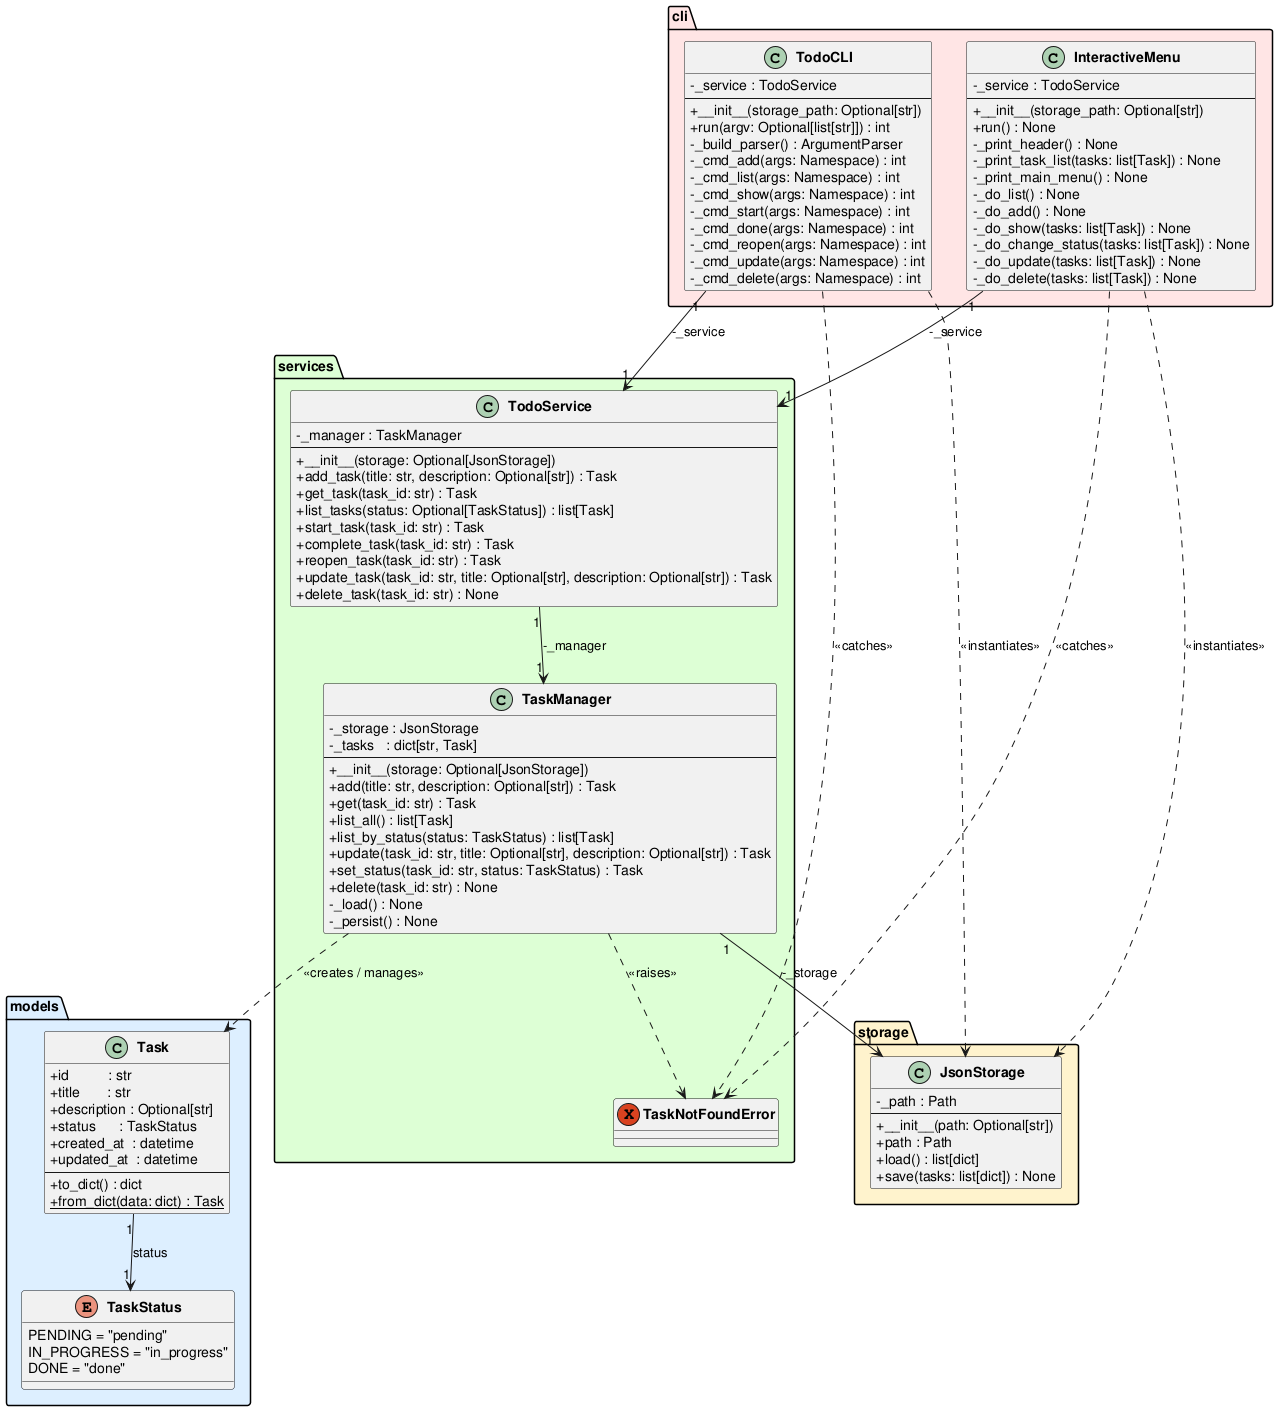

The diagram above was rendered by PlantUML. Its source (embedded in the PNG):
@startuml class_diagram

skinparam classAttributeIconSize 0
skinparam classFontStyle bold

package "models" #DDEEFF {
    enum TaskStatus {
        PENDING = "pending"
        IN_PROGRESS = "in_progress"
        DONE = "done"
    }

    class Task {
        +id          : str
        +title       : str
        +description : Optional[str]
        +status      : TaskStatus
        +created_at  : datetime
        +updated_at  : datetime
        --
        +to_dict() : dict
        +{static} from_dict(data: dict) : Task
    }
}

package "storage" #FFF3CC {
    class JsonStorage {
        -_path : Path
        --
        +__init__(path: Optional[str])
        +path : Path
        +load() : list[dict]
        +save(tasks: list[dict]) : None
    }
}

package "services" #DDFFD4 {
    exception TaskNotFoundError

    class TaskManager {
        -_storage : JsonStorage
        -_tasks   : dict[str, Task]
        --
        +__init__(storage: Optional[JsonStorage])
        +add(title: str, description: Optional[str]) : Task
        +get(task_id: str) : Task
        +list_all() : list[Task]
        +list_by_status(status: TaskStatus) : list[Task]
        +update(task_id: str, title: Optional[str], description: Optional[str]) : Task
        +set_status(task_id: str, status: TaskStatus) : Task
        +delete(task_id: str) : None
        -_load() : None
        -_persist() : None
    }

    class TodoService {
        -_manager : TaskManager
        --
        +__init__(storage: Optional[JsonStorage])
        +add_task(title: str, description: Optional[str]) : Task
        +get_task(task_id: str) : Task
        +list_tasks(status: Optional[TaskStatus]) : list[Task]
        +start_task(task_id: str) : Task
        +complete_task(task_id: str) : Task
        +reopen_task(task_id: str) : Task
        +update_task(task_id: str, title: Optional[str], description: Optional[str]) : Task
        +delete_task(task_id: str) : None
    }
}

package "cli" #FFE5E5 {
    class TodoCLI {
        -_service : TodoService
        --
        +__init__(storage_path: Optional[str])
        +run(argv: Optional[list[str]]) : int
        -_build_parser() : ArgumentParser
        -_cmd_add(args: Namespace) : int
        -_cmd_list(args: Namespace) : int
        -_cmd_show(args: Namespace) : int
        -_cmd_start(args: Namespace) : int
        -_cmd_done(args: Namespace) : int
        -_cmd_reopen(args: Namespace) : int
        -_cmd_update(args: Namespace) : int
        -_cmd_delete(args: Namespace) : int
    }

    class InteractiveMenu {
        -_service : TodoService
        --
        +__init__(storage_path: Optional[str])
        +run() : None
        -_print_header() : None
        -_print_task_list(tasks: list[Task]) : None
        -_print_main_menu() : None
        -_do_list() : None
        -_do_add() : None
        -_do_show(tasks: list[Task]) : None
        -_do_change_status(tasks: list[Task]) : None
        -_do_update(tasks: list[Task]) : None
        -_do_delete(tasks: list[Task]) : None
    }
}

Task              "1" --> "1"  TaskStatus        : status
TaskManager       "1" --> "1"  JsonStorage       : -_storage
TaskManager            ..>     Task              : <<creates / manages>>
TaskManager            ..>     TaskNotFoundError : <<raises>>
TodoService       "1" --> "1"  TaskManager       : -_manager
TodoCLI           "1" --> "1"  TodoService       : -_service
InteractiveMenu   "1" --> "1"  TodoService       : -_service
TodoCLI                ..>     JsonStorage       : <<instantiates>>
InteractiveMenu        ..>     JsonStorage       : <<instantiates>>
TodoCLI                ..>     TaskNotFoundError : <<catches>>
InteractiveMenu        ..>     TaskNotFoundError : <<catches>>

@enduml